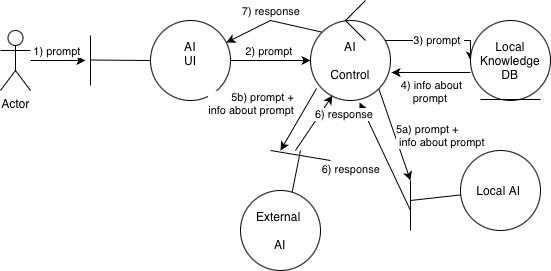

The diagram above was exported from draw.io. Its source (the exported page's mxGraphModel, read from the mxfile embedded in the PNG):
<mxGraphModel dx="976" dy="672" grid="1" gridSize="10" guides="1" tooltips="1" connect="1" arrows="1" fold="1" page="1" pageScale="1" pageWidth="850" pageHeight="1100" math="0" shadow="0">
  <root>
    <mxCell id="0" />
    <mxCell id="1" parent="0" />
    <mxCell id="zpAXY8qRyIT4PzPpu7pk-4" value="1) prompt&amp;nbsp;" style="edgeStyle=orthogonalEdgeStyle;rounded=0;orthogonalLoop=1;jettySize=auto;html=1;labelPosition=center;verticalLabelPosition=top;align=center;verticalAlign=bottom;" edge="1" parent="1" source="zpAXY8qRyIT4PzPpu7pk-2">
      <mxGeometry relative="1" as="geometry">
        <mxPoint x="155" y="310" as="targetPoint" />
      </mxGeometry>
    </mxCell>
    <mxCell id="zpAXY8qRyIT4PzPpu7pk-2" value="Actor" style="shape=umlActor;verticalLabelPosition=bottom;verticalAlign=top;html=1;outlineConnect=0;" vertex="1" parent="1">
      <mxGeometry x="70" y="280" width="30" height="60" as="geometry" />
    </mxCell>
    <mxCell id="zpAXY8qRyIT4PzPpu7pk-5" value="" style="endArrow=none;html=1;rounded=0;" edge="1" parent="1">
      <mxGeometry width="50" height="50" relative="1" as="geometry">
        <mxPoint x="160" y="335" as="sourcePoint" />
        <mxPoint x="160" y="285" as="targetPoint" />
      </mxGeometry>
    </mxCell>
    <mxCell id="zpAXY8qRyIT4PzPpu7pk-6" value="" style="endArrow=none;html=1;rounded=0;" edge="1" parent="1" target="zpAXY8qRyIT4PzPpu7pk-7">
      <mxGeometry width="50" height="50" relative="1" as="geometry">
        <mxPoint x="160" y="309.5" as="sourcePoint" />
        <mxPoint x="210" y="309.5" as="targetPoint" />
      </mxGeometry>
    </mxCell>
    <mxCell id="zpAXY8qRyIT4PzPpu7pk-9" value="2) prompt&amp;nbsp;" style="edgeStyle=orthogonalEdgeStyle;rounded=0;orthogonalLoop=1;jettySize=auto;html=1;labelPosition=center;verticalLabelPosition=top;align=center;verticalAlign=bottom;" edge="1" parent="1" source="zpAXY8qRyIT4PzPpu7pk-7">
      <mxGeometry relative="1" as="geometry">
        <mxPoint x="380" y="310" as="targetPoint" />
      </mxGeometry>
    </mxCell>
    <mxCell id="zpAXY8qRyIT4PzPpu7pk-7" value="AI&lt;div&gt;UI&lt;br&gt;&lt;div&gt;&lt;br&gt;&lt;/div&gt;&lt;/div&gt;" style="ellipse;whiteSpace=wrap;html=1;aspect=fixed;" vertex="1" parent="1">
      <mxGeometry x="220" y="270" width="80" height="80" as="geometry" />
    </mxCell>
    <mxCell id="zpAXY8qRyIT4PzPpu7pk-12" value="3) prompt&amp;nbsp;" style="edgeStyle=orthogonalEdgeStyle;rounded=0;orthogonalLoop=1;jettySize=auto;html=1;" edge="1" parent="1" source="zpAXY8qRyIT4PzPpu7pk-10">
      <mxGeometry relative="1" as="geometry">
        <mxPoint x="540" y="310" as="targetPoint" />
        <Array as="points">
          <mxPoint x="540" y="290" />
        </Array>
      </mxGeometry>
    </mxCell>
    <mxCell id="zpAXY8qRyIT4PzPpu7pk-10" value="AI&lt;div&gt;&lt;br/&gt;&lt;/div&gt;&lt;div&gt;Control&lt;/div&gt;" style="ellipse;whiteSpace=wrap;html=1;aspect=fixed;" vertex="1" parent="1">
      <mxGeometry x="380" y="270" width="80" height="80" as="geometry" />
    </mxCell>
    <mxCell id="zpAXY8qRyIT4PzPpu7pk-13" value="Local Knowledge DB" style="ellipse;whiteSpace=wrap;html=1;aspect=fixed;" vertex="1" parent="1">
      <mxGeometry x="540" y="270" width="80" height="80" as="geometry" />
    </mxCell>
    <mxCell id="zpAXY8qRyIT4PzPpu7pk-14" value="5a) prompt +&lt;div&gt;&amp;nbsp;info about prompt&amp;nbsp;&lt;/div&gt;" style="endArrow=classic;html=1;rounded=0;exitX=1;exitY=1;exitDx=0;exitDy=0;labelPosition=right;verticalLabelPosition=middle;align=left;verticalAlign=middle;" edge="1" parent="1" source="zpAXY8qRyIT4PzPpu7pk-10">
      <mxGeometry width="50" height="50" relative="1" as="geometry">
        <mxPoint x="470" y="420" as="sourcePoint" />
        <mxPoint x="480" y="430" as="targetPoint" />
      </mxGeometry>
    </mxCell>
    <mxCell id="zpAXY8qRyIT4PzPpu7pk-15" value="Local AI&amp;nbsp;" style="ellipse;whiteSpace=wrap;html=1;aspect=fixed;" vertex="1" parent="1">
      <mxGeometry x="530" y="400" width="80" height="80" as="geometry" />
    </mxCell>
    <mxCell id="zpAXY8qRyIT4PzPpu7pk-16" value="" style="endArrow=none;html=1;rounded=0;" edge="1" parent="1">
      <mxGeometry width="50" height="50" relative="1" as="geometry">
        <mxPoint x="480" y="480" as="sourcePoint" />
        <mxPoint x="480" y="430" as="targetPoint" />
      </mxGeometry>
    </mxCell>
    <mxCell id="zpAXY8qRyIT4PzPpu7pk-17" value="" style="endArrow=none;html=1;rounded=0;" edge="1" parent="1" target="zpAXY8qRyIT4PzPpu7pk-15">
      <mxGeometry width="50" height="50" relative="1" as="geometry">
        <mxPoint x="480" y="450" as="sourcePoint" />
        <mxPoint x="540" y="415" as="targetPoint" />
      </mxGeometry>
    </mxCell>
    <mxCell id="zpAXY8qRyIT4PzPpu7pk-18" value="" style="endArrow=none;html=1;rounded=0;" edge="1" parent="1">
      <mxGeometry width="50" height="50" relative="1" as="geometry">
        <mxPoint x="340" y="400" as="sourcePoint" />
        <mxPoint x="400" y="410" as="targetPoint" />
      </mxGeometry>
    </mxCell>
    <mxCell id="zpAXY8qRyIT4PzPpu7pk-19" value="" style="endArrow=none;html=1;rounded=0;" edge="1" parent="1">
      <mxGeometry width="50" height="50" relative="1" as="geometry">
        <mxPoint x="360" y="450" as="sourcePoint" />
        <mxPoint x="370" y="400" as="targetPoint" />
      </mxGeometry>
    </mxCell>
    <mxCell id="zpAXY8qRyIT4PzPpu7pk-20" value="External&amp;nbsp;&lt;div&gt;&lt;br/&gt;&lt;/div&gt;&lt;div&gt;AI&lt;/div&gt;" style="ellipse;whiteSpace=wrap;html=1;aspect=fixed;" vertex="1" parent="1">
      <mxGeometry x="310" y="440" width="80" height="80" as="geometry" />
    </mxCell>
    <mxCell id="zpAXY8qRyIT4PzPpu7pk-21" value="5b) prompt +&amp;nbsp;&lt;div&gt;info about prompt&amp;nbsp;&lt;/div&gt;" style="endArrow=classic;html=1;rounded=0;exitX=0.075;exitY=0.85;exitDx=0;exitDy=0;exitPerimeter=0;labelPosition=left;verticalLabelPosition=top;align=right;verticalAlign=bottom;" edge="1" parent="1" source="zpAXY8qRyIT4PzPpu7pk-10">
      <mxGeometry x="0.0043" width="50" height="50" relative="1" as="geometry">
        <mxPoint x="300" y="400" as="sourcePoint" />
        <mxPoint x="350" y="400" as="targetPoint" />
        <mxPoint as="offset" />
      </mxGeometry>
    </mxCell>
    <mxCell id="xn1HBZh2ArOcpq1rzRAo-4" value="" style="group" vertex="1" connectable="0" parent="1">
      <mxGeometry x="415" y="250" width="20" height="40" as="geometry" />
    </mxCell>
    <mxCell id="xn1HBZh2ArOcpq1rzRAo-1" value="" style="endArrow=none;html=1;rounded=0;" edge="1" parent="xn1HBZh2ArOcpq1rzRAo-4">
      <mxGeometry width="50" height="50" relative="1" as="geometry">
        <mxPoint y="20" as="sourcePoint" />
        <mxPoint x="20" as="targetPoint" />
      </mxGeometry>
    </mxCell>
    <mxCell id="xn1HBZh2ArOcpq1rzRAo-3" value="" style="endArrow=none;html=1;rounded=0;" edge="1" parent="xn1HBZh2ArOcpq1rzRAo-4">
      <mxGeometry width="50" height="50" relative="1" as="geometry">
        <mxPoint y="20" as="sourcePoint" />
        <mxPoint x="20" y="40" as="targetPoint" />
      </mxGeometry>
    </mxCell>
    <mxCell id="xn1HBZh2ArOcpq1rzRAo-5" value="" style="endArrow=none;html=1;rounded=0;" edge="1" parent="1">
      <mxGeometry width="50" height="50" relative="1" as="geometry">
        <mxPoint x="550" y="349" as="sourcePoint" />
        <mxPoint x="610" y="349" as="targetPoint" />
      </mxGeometry>
    </mxCell>
    <mxCell id="xn1HBZh2ArOcpq1rzRAo-6" value="4) info about&lt;div&gt;prompt&amp;nbsp;&lt;/div&gt;" style="endArrow=classic;html=1;rounded=0;entryX=1.013;entryY=0.65;entryDx=0;entryDy=0;entryPerimeter=0;exitX=0;exitY=0.65;exitDx=0;exitDy=0;exitPerimeter=0;labelPosition=center;verticalLabelPosition=bottom;align=center;verticalAlign=top;" edge="1" parent="1" source="zpAXY8qRyIT4PzPpu7pk-13" target="zpAXY8qRyIT4PzPpu7pk-10">
      <mxGeometry width="50" height="50" relative="1" as="geometry">
        <mxPoint x="480" y="370" as="sourcePoint" />
        <mxPoint x="530" y="320" as="targetPoint" />
      </mxGeometry>
    </mxCell>
    <mxCell id="xn1HBZh2ArOcpq1rzRAo-8" value="6) response&amp;nbsp;" style="endArrow=classic;html=1;rounded=0;entryX=0.613;entryY=1.025;entryDx=0;entryDy=0;entryPerimeter=0;labelPosition=left;verticalLabelPosition=bottom;align=right;verticalAlign=top;" edge="1" parent="1" target="zpAXY8qRyIT4PzPpu7pk-10">
      <mxGeometry width="50" height="50" relative="1" as="geometry">
        <mxPoint x="480" y="460" as="sourcePoint" />
        <mxPoint x="465" y="450" as="targetPoint" />
      </mxGeometry>
    </mxCell>
    <mxCell id="xn1HBZh2ArOcpq1rzRAo-9" value="6) response&amp;nbsp;" style="endArrow=classic;html=1;rounded=0;entryX=0.275;entryY=0.938;entryDx=0;entryDy=0;entryPerimeter=0;labelPosition=right;verticalLabelPosition=top;align=left;verticalAlign=bottom;" edge="1" parent="1" target="zpAXY8qRyIT4PzPpu7pk-10">
      <mxGeometry width="50" height="50" relative="1" as="geometry">
        <mxPoint x="365" y="400" as="sourcePoint" />
        <mxPoint x="415" y="350" as="targetPoint" />
      </mxGeometry>
    </mxCell>
    <mxCell id="xn1HBZh2ArOcpq1rzRAo-11" value="7) response&amp;nbsp;" style="endArrow=classic;html=1;rounded=0;exitX=0;exitY=0;exitDx=0;exitDy=0;labelPosition=center;verticalLabelPosition=top;align=center;verticalAlign=bottom;" edge="1" parent="1" source="zpAXY8qRyIT4PzPpu7pk-10" target="zpAXY8qRyIT4PzPpu7pk-7">
      <mxGeometry width="50" height="50" relative="1" as="geometry">
        <mxPoint x="400" y="240" as="sourcePoint" />
        <mxPoint x="375" y="230" as="targetPoint" />
        <Array as="points">
          <mxPoint x="340" y="270" />
        </Array>
      </mxGeometry>
    </mxCell>
  </root>
</mxGraphModel>